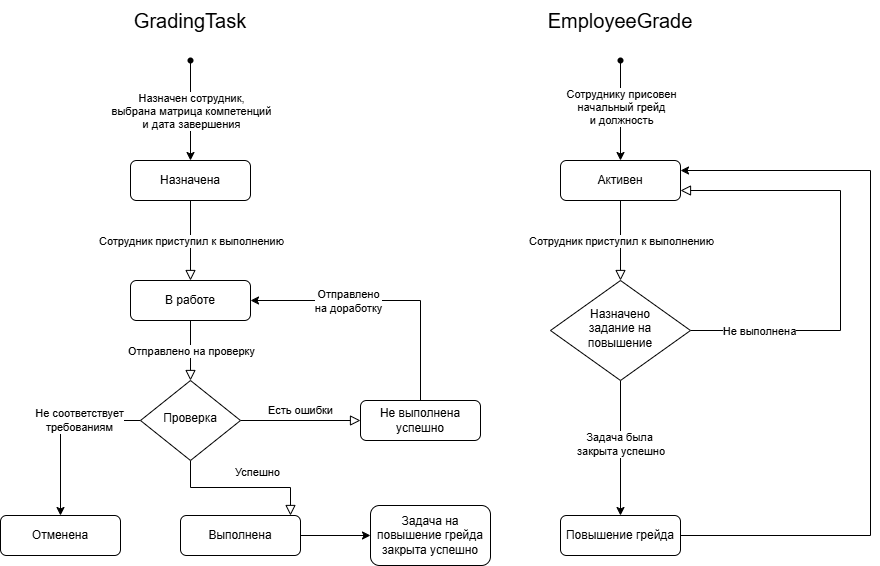

The diagram above was exported from draw.io. Its source (the exported page's mxGraphModel, read from the mxfile embedded in the PNG):
<mxGraphModel dx="1126" dy="596" grid="1" gridSize="10" guides="1" tooltips="1" connect="1" arrows="1" fold="1" page="1" pageScale="1" pageWidth="827" pageHeight="1169" math="0" shadow="0">
  <root>
    <mxCell id="WIyWlLk6GJQsqaUBKTNV-0" />
    <mxCell id="WIyWlLk6GJQsqaUBKTNV-1" parent="WIyWlLk6GJQsqaUBKTNV-0" />
    <mxCell id="WIyWlLk6GJQsqaUBKTNV-2" value="" style="rounded=0;html=1;jettySize=auto;orthogonalLoop=1;fontSize=11;endArrow=block;endFill=0;endSize=8;strokeWidth=1;shadow=0;labelBackgroundColor=none;edgeStyle=orthogonalEdgeStyle;entryX=0.5;entryY=0;entryDx=0;entryDy=0;exitX=0.5;exitY=1;exitDx=0;exitDy=0;" parent="WIyWlLk6GJQsqaUBKTNV-1" source="WIyWlLk6GJQsqaUBKTNV-3" target="R5Pv4sz2bfRi1AIHCWKH-6" edge="1">
      <mxGeometry relative="1" as="geometry">
        <mxPoint x="210" y="240" as="sourcePoint" />
        <mxPoint x="210" y="320" as="targetPoint" />
      </mxGeometry>
    </mxCell>
    <mxCell id="R5Pv4sz2bfRi1AIHCWKH-2" value="Сотрудник приступил к выполнению" style="edgeLabel;html=1;align=center;verticalAlign=middle;resizable=0;points=[];" parent="WIyWlLk6GJQsqaUBKTNV-2" vertex="1" connectable="0">
      <mxGeometry x="-0.2267" y="1" relative="1" as="geometry">
        <mxPoint x="-1" y="9" as="offset" />
      </mxGeometry>
    </mxCell>
    <mxCell id="WIyWlLk6GJQsqaUBKTNV-3" value="Назначена" style="rounded=1;whiteSpace=wrap;html=1;fontSize=12;glass=0;strokeWidth=1;shadow=0;" parent="WIyWlLk6GJQsqaUBKTNV-1" vertex="1">
      <mxGeometry x="150" y="190" width="120" height="40" as="geometry" />
    </mxCell>
    <mxCell id="WIyWlLk6GJQsqaUBKTNV-8" value="Успешно" style="rounded=0;html=1;jettySize=auto;orthogonalLoop=1;fontSize=11;endArrow=block;endFill=0;endSize=8;strokeWidth=1;shadow=0;labelBackgroundColor=none;edgeStyle=orthogonalEdgeStyle;" parent="WIyWlLk6GJQsqaUBKTNV-1" source="WIyWlLk6GJQsqaUBKTNV-10" target="WIyWlLk6GJQsqaUBKTNV-11" edge="1">
      <mxGeometry x="0.2105" y="15" relative="1" as="geometry">
        <mxPoint as="offset" />
        <Array as="points">
          <mxPoint x="210" y="517" />
          <mxPoint x="310" y="517" />
        </Array>
      </mxGeometry>
    </mxCell>
    <mxCell id="WIyWlLk6GJQsqaUBKTNV-9" value="Есть ошибки" style="edgeStyle=orthogonalEdgeStyle;rounded=0;html=1;jettySize=auto;orthogonalLoop=1;fontSize=11;endArrow=block;endFill=0;endSize=8;strokeWidth=1;shadow=0;labelBackgroundColor=none;" parent="WIyWlLk6GJQsqaUBKTNV-1" source="WIyWlLk6GJQsqaUBKTNV-10" target="WIyWlLk6GJQsqaUBKTNV-12" edge="1">
      <mxGeometry y="10" relative="1" as="geometry">
        <mxPoint as="offset" />
      </mxGeometry>
    </mxCell>
    <mxCell id="yMUozBzChaoPlibOqgzw-3" style="edgeStyle=orthogonalEdgeStyle;rounded=0;orthogonalLoop=1;jettySize=auto;html=1;exitX=0;exitY=0.5;exitDx=0;exitDy=0;entryX=0.5;entryY=0;entryDx=0;entryDy=0;" edge="1" parent="WIyWlLk6GJQsqaUBKTNV-1" source="WIyWlLk6GJQsqaUBKTNV-10" target="yMUozBzChaoPlibOqgzw-2">
      <mxGeometry relative="1" as="geometry" />
    </mxCell>
    <mxCell id="yMUozBzChaoPlibOqgzw-4" value="Не соответствует&lt;br&gt;требованиям" style="edgeLabel;html=1;align=center;verticalAlign=middle;resizable=0;points=[];" vertex="1" connectable="0" parent="yMUozBzChaoPlibOqgzw-3">
      <mxGeometry x="-0.2952" y="-1" relative="1" as="geometry">
        <mxPoint as="offset" />
      </mxGeometry>
    </mxCell>
    <mxCell id="WIyWlLk6GJQsqaUBKTNV-10" value="Проверка" style="rhombus;whiteSpace=wrap;html=1;shadow=0;fontFamily=Helvetica;fontSize=12;align=center;strokeWidth=1;spacing=6;spacingTop=-4;" parent="WIyWlLk6GJQsqaUBKTNV-1" vertex="1">
      <mxGeometry x="160" y="410" width="100" height="80" as="geometry" />
    </mxCell>
    <mxCell id="R5Pv4sz2bfRi1AIHCWKH-14" value="" style="edgeStyle=orthogonalEdgeStyle;rounded=0;orthogonalLoop=1;jettySize=auto;html=1;" parent="WIyWlLk6GJQsqaUBKTNV-1" source="WIyWlLk6GJQsqaUBKTNV-11" target="R5Pv4sz2bfRi1AIHCWKH-13" edge="1">
      <mxGeometry relative="1" as="geometry" />
    </mxCell>
    <mxCell id="WIyWlLk6GJQsqaUBKTNV-11" value="Выполнена" style="rounded=1;whiteSpace=wrap;html=1;fontSize=12;glass=0;strokeWidth=1;shadow=0;" parent="WIyWlLk6GJQsqaUBKTNV-1" vertex="1">
      <mxGeometry x="200" y="545" width="120" height="40" as="geometry" />
    </mxCell>
    <mxCell id="yMUozBzChaoPlibOqgzw-0" style="edgeStyle=orthogonalEdgeStyle;rounded=0;orthogonalLoop=1;jettySize=auto;html=1;exitX=0.5;exitY=0;exitDx=0;exitDy=0;entryX=1;entryY=0.5;entryDx=0;entryDy=0;" edge="1" parent="WIyWlLk6GJQsqaUBKTNV-1" source="WIyWlLk6GJQsqaUBKTNV-12" target="R5Pv4sz2bfRi1AIHCWKH-6">
      <mxGeometry relative="1" as="geometry" />
    </mxCell>
    <mxCell id="yMUozBzChaoPlibOqgzw-1" value="Отправлено &lt;br&gt;на доработку" style="edgeLabel;html=1;align=center;verticalAlign=middle;resizable=0;points=[];" vertex="1" connectable="0" parent="yMUozBzChaoPlibOqgzw-0">
      <mxGeometry x="0.283" relative="1" as="geometry">
        <mxPoint as="offset" />
      </mxGeometry>
    </mxCell>
    <mxCell id="WIyWlLk6GJQsqaUBKTNV-12" value="Не выполнена успешно" style="rounded=1;whiteSpace=wrap;html=1;fontSize=12;glass=0;strokeWidth=1;shadow=0;" parent="WIyWlLk6GJQsqaUBKTNV-1" vertex="1">
      <mxGeometry x="380" y="430" width="120" height="40" as="geometry" />
    </mxCell>
    <mxCell id="R5Pv4sz2bfRi1AIHCWKH-1" value="" style="edgeStyle=orthogonalEdgeStyle;rounded=0;orthogonalLoop=1;jettySize=auto;html=1;" parent="WIyWlLk6GJQsqaUBKTNV-1" source="R5Pv4sz2bfRi1AIHCWKH-0" target="WIyWlLk6GJQsqaUBKTNV-3" edge="1">
      <mxGeometry relative="1" as="geometry" />
    </mxCell>
    <mxCell id="R5Pv4sz2bfRi1AIHCWKH-22" value="Назначен сотрудник, &lt;br&gt;выбрана матрица компетенций &lt;br&gt;и дата завершения" style="edgeLabel;html=1;align=center;verticalAlign=middle;resizable=0;points=[];" parent="R5Pv4sz2bfRi1AIHCWKH-1" vertex="1" connectable="0">
      <mxGeometry x="-0.2933" y="-1" relative="1" as="geometry">
        <mxPoint x="1" y="15" as="offset" />
      </mxGeometry>
    </mxCell>
    <mxCell id="R5Pv4sz2bfRi1AIHCWKH-0" value="" style="shape=waypoint;sketch=0;fillStyle=solid;size=6;pointerEvents=1;points=[];fillColor=none;resizable=0;rotatable=0;perimeter=centerPerimeter;snapToPoint=1;" parent="WIyWlLk6GJQsqaUBKTNV-1" vertex="1">
      <mxGeometry x="200" y="80" width="20" height="20" as="geometry" />
    </mxCell>
    <mxCell id="R5Pv4sz2bfRi1AIHCWKH-3" style="edgeStyle=orthogonalEdgeStyle;rounded=0;orthogonalLoop=1;jettySize=auto;html=1;" parent="WIyWlLk6GJQsqaUBKTNV-1" source="R5Pv4sz2bfRi1AIHCWKH-0" target="R5Pv4sz2bfRi1AIHCWKH-0" edge="1">
      <mxGeometry relative="1" as="geometry" />
    </mxCell>
    <mxCell id="R5Pv4sz2bfRi1AIHCWKH-6" value="В работе" style="rounded=1;whiteSpace=wrap;html=1;fontSize=12;glass=0;strokeWidth=1;shadow=0;" parent="WIyWlLk6GJQsqaUBKTNV-1" vertex="1">
      <mxGeometry x="150" y="310" width="120" height="40" as="geometry" />
    </mxCell>
    <mxCell id="R5Pv4sz2bfRi1AIHCWKH-7" value="" style="rounded=0;html=1;jettySize=auto;orthogonalLoop=1;fontSize=11;endArrow=block;endFill=0;endSize=8;strokeWidth=1;shadow=0;labelBackgroundColor=none;edgeStyle=orthogonalEdgeStyle;entryX=0.5;entryY=0;entryDx=0;entryDy=0;exitX=0.5;exitY=1;exitDx=0;exitDy=0;" parent="WIyWlLk6GJQsqaUBKTNV-1" source="R5Pv4sz2bfRi1AIHCWKH-6" target="WIyWlLk6GJQsqaUBKTNV-10" edge="1">
      <mxGeometry relative="1" as="geometry">
        <mxPoint x="220" y="360" as="sourcePoint" />
        <mxPoint x="220" y="440" as="targetPoint" />
      </mxGeometry>
    </mxCell>
    <mxCell id="R5Pv4sz2bfRi1AIHCWKH-8" value="Отправлено на проверку" style="edgeLabel;html=1;align=center;verticalAlign=middle;resizable=0;points=[];" parent="R5Pv4sz2bfRi1AIHCWKH-7" vertex="1" connectable="0">
      <mxGeometry x="-0.2267" y="1" relative="1" as="geometry">
        <mxPoint x="-1" y="7" as="offset" />
      </mxGeometry>
    </mxCell>
    <mxCell id="R5Pv4sz2bfRi1AIHCWKH-13" value="Задача на повышение грейда закрыта успешно" style="whiteSpace=wrap;html=1;rounded=1;glass=0;strokeWidth=1;shadow=0;" parent="WIyWlLk6GJQsqaUBKTNV-1" vertex="1">
      <mxGeometry x="390" y="535" width="120" height="60" as="geometry" />
    </mxCell>
    <mxCell id="R5Pv4sz2bfRi1AIHCWKH-23" value="GradingTask" style="text;html=1;align=center;verticalAlign=middle;whiteSpace=wrap;rounded=0;fontSize=20;" parent="WIyWlLk6GJQsqaUBKTNV-1" vertex="1">
      <mxGeometry x="160" y="30" width="100" height="40" as="geometry" />
    </mxCell>
    <mxCell id="R5Pv4sz2bfRi1AIHCWKH-24" style="edgeStyle=orthogonalEdgeStyle;rounded=0;orthogonalLoop=1;jettySize=auto;html=1;exitX=0.5;exitY=1;exitDx=0;exitDy=0;" parent="WIyWlLk6GJQsqaUBKTNV-1" source="WIyWlLk6GJQsqaUBKTNV-11" target="WIyWlLk6GJQsqaUBKTNV-11" edge="1">
      <mxGeometry relative="1" as="geometry" />
    </mxCell>
    <mxCell id="R5Pv4sz2bfRi1AIHCWKH-25" value="EmployeeGrade" style="text;html=1;align=center;verticalAlign=middle;whiteSpace=wrap;rounded=0;fontSize=20;" parent="WIyWlLk6GJQsqaUBKTNV-1" vertex="1">
      <mxGeometry x="590" y="30" width="100" height="40" as="geometry" />
    </mxCell>
    <mxCell id="R5Pv4sz2bfRi1AIHCWKH-26" value="" style="rounded=0;html=1;jettySize=auto;orthogonalLoop=1;fontSize=11;endArrow=block;endFill=0;endSize=8;strokeWidth=1;shadow=0;labelBackgroundColor=none;edgeStyle=orthogonalEdgeStyle;exitX=0.5;exitY=1;exitDx=0;exitDy=0;entryX=0.5;entryY=0;entryDx=0;entryDy=0;" parent="WIyWlLk6GJQsqaUBKTNV-1" source="R5Pv4sz2bfRi1AIHCWKH-28" target="R5Pv4sz2bfRi1AIHCWKH-31" edge="1">
      <mxGeometry relative="1" as="geometry">
        <mxPoint x="640" y="240" as="sourcePoint" />
        <mxPoint x="640" y="300" as="targetPoint" />
      </mxGeometry>
    </mxCell>
    <mxCell id="R5Pv4sz2bfRi1AIHCWKH-27" value="Сотрудник приступил к выполнению" style="edgeLabel;html=1;align=center;verticalAlign=middle;resizable=0;points=[];" parent="R5Pv4sz2bfRi1AIHCWKH-26" vertex="1" connectable="0">
      <mxGeometry x="-0.2267" y="1" relative="1" as="geometry">
        <mxPoint x="-1" y="9" as="offset" />
      </mxGeometry>
    </mxCell>
    <mxCell id="R5Pv4sz2bfRi1AIHCWKH-28" value="Активен" style="rounded=1;whiteSpace=wrap;html=1;fontSize=12;glass=0;strokeWidth=1;shadow=0;" parent="WIyWlLk6GJQsqaUBKTNV-1" vertex="1">
      <mxGeometry x="580" y="190" width="120" height="40" as="geometry" />
    </mxCell>
    <mxCell id="R5Pv4sz2bfRi1AIHCWKH-30" value="" style="edgeStyle=orthogonalEdgeStyle;rounded=0;html=1;jettySize=auto;orthogonalLoop=1;endArrow=block;endFill=0;endSize=8;strokeWidth=1;shadow=0;entryX=1;entryY=0.75;entryDx=0;entryDy=0;" parent="WIyWlLk6GJQsqaUBKTNV-1" source="R5Pv4sz2bfRi1AIHCWKH-31" target="R5Pv4sz2bfRi1AIHCWKH-28" edge="1">
      <mxGeometry x="-0.6887" relative="1" as="geometry">
        <mxPoint x="-1" as="offset" />
        <mxPoint x="810" y="450" as="targetPoint" />
        <Array as="points">
          <mxPoint x="860" y="360" />
          <mxPoint x="860" y="220" />
        </Array>
      </mxGeometry>
    </mxCell>
    <mxCell id="R5Pv4sz2bfRi1AIHCWKH-47" value="Не выполнена" style="edgeLabel;html=1;align=center;verticalAlign=middle;resizable=0;points=[];" parent="R5Pv4sz2bfRi1AIHCWKH-30" vertex="1" connectable="0">
      <mxGeometry x="-0.6936" relative="1" as="geometry">
        <mxPoint as="offset" />
      </mxGeometry>
    </mxCell>
    <mxCell id="R5Pv4sz2bfRi1AIHCWKH-44" style="edgeStyle=orthogonalEdgeStyle;rounded=0;orthogonalLoop=1;jettySize=auto;html=1;entryX=0.5;entryY=0;entryDx=0;entryDy=0;" parent="WIyWlLk6GJQsqaUBKTNV-1" source="R5Pv4sz2bfRi1AIHCWKH-31" target="R5Pv4sz2bfRi1AIHCWKH-33" edge="1">
      <mxGeometry relative="1" as="geometry" />
    </mxCell>
    <mxCell id="R5Pv4sz2bfRi1AIHCWKH-45" value="Задача была&lt;br&gt;&amp;nbsp;закрыта успешно" style="edgeLabel;html=1;align=center;verticalAlign=middle;resizable=0;points=[];" parent="R5Pv4sz2bfRi1AIHCWKH-44" vertex="1" connectable="0">
      <mxGeometry x="-0.0736" y="-2" relative="1" as="geometry">
        <mxPoint as="offset" />
      </mxGeometry>
    </mxCell>
    <mxCell id="R5Pv4sz2bfRi1AIHCWKH-31" value="Назначено&lt;div&gt;задание на повышение&lt;/div&gt;" style="rhombus;whiteSpace=wrap;html=1;shadow=0;fontFamily=Helvetica;fontSize=12;align=center;strokeWidth=1;spacing=6;spacingTop=-4;" parent="WIyWlLk6GJQsqaUBKTNV-1" vertex="1">
      <mxGeometry x="570" y="310" width="140" height="100" as="geometry" />
    </mxCell>
    <mxCell id="R5Pv4sz2bfRi1AIHCWKH-32" value="" style="edgeStyle=orthogonalEdgeStyle;rounded=0;orthogonalLoop=1;jettySize=auto;html=1;entryX=1;entryY=0.25;entryDx=0;entryDy=0;" parent="WIyWlLk6GJQsqaUBKTNV-1" source="R5Pv4sz2bfRi1AIHCWKH-33" target="R5Pv4sz2bfRi1AIHCWKH-28" edge="1">
      <mxGeometry relative="1" as="geometry">
        <mxPoint x="720" y="200" as="targetPoint" />
        <Array as="points">
          <mxPoint x="890" y="565" />
          <mxPoint x="890" y="200" />
        </Array>
      </mxGeometry>
    </mxCell>
    <mxCell id="R5Pv4sz2bfRi1AIHCWKH-33" value="Повышение грейда" style="rounded=1;whiteSpace=wrap;html=1;fontSize=12;glass=0;strokeWidth=1;shadow=0;" parent="WIyWlLk6GJQsqaUBKTNV-1" vertex="1">
      <mxGeometry x="580" y="545" width="120" height="40" as="geometry" />
    </mxCell>
    <mxCell id="R5Pv4sz2bfRi1AIHCWKH-34" value="" style="edgeStyle=orthogonalEdgeStyle;rounded=0;orthogonalLoop=1;jettySize=auto;html=1;" parent="WIyWlLk6GJQsqaUBKTNV-1" source="R5Pv4sz2bfRi1AIHCWKH-36" target="R5Pv4sz2bfRi1AIHCWKH-28" edge="1">
      <mxGeometry relative="1" as="geometry" />
    </mxCell>
    <mxCell id="R5Pv4sz2bfRi1AIHCWKH-42" value="Сотруднику присовен &lt;br&gt;начальный грейд &lt;br&gt;и должность" style="edgeLabel;html=1;align=center;verticalAlign=middle;resizable=0;points=[];" parent="R5Pv4sz2bfRi1AIHCWKH-34" vertex="1" connectable="0">
      <mxGeometry x="-0.2106" y="-2" relative="1" as="geometry">
        <mxPoint x="2" y="6" as="offset" />
      </mxGeometry>
    </mxCell>
    <mxCell id="R5Pv4sz2bfRi1AIHCWKH-36" value="" style="shape=waypoint;sketch=0;fillStyle=solid;size=6;pointerEvents=1;points=[];fillColor=none;resizable=0;rotatable=0;perimeter=centerPerimeter;snapToPoint=1;" parent="WIyWlLk6GJQsqaUBKTNV-1" vertex="1">
      <mxGeometry x="630" y="80" width="20" height="20" as="geometry" />
    </mxCell>
    <mxCell id="R5Pv4sz2bfRi1AIHCWKH-37" style="edgeStyle=orthogonalEdgeStyle;rounded=0;orthogonalLoop=1;jettySize=auto;html=1;" parent="WIyWlLk6GJQsqaUBKTNV-1" source="R5Pv4sz2bfRi1AIHCWKH-36" target="R5Pv4sz2bfRi1AIHCWKH-36" edge="1">
      <mxGeometry relative="1" as="geometry" />
    </mxCell>
    <mxCell id="R5Pv4sz2bfRi1AIHCWKH-41" style="edgeStyle=orthogonalEdgeStyle;rounded=0;orthogonalLoop=1;jettySize=auto;html=1;exitX=0.5;exitY=1;exitDx=0;exitDy=0;" parent="WIyWlLk6GJQsqaUBKTNV-1" source="R5Pv4sz2bfRi1AIHCWKH-33" target="R5Pv4sz2bfRi1AIHCWKH-33" edge="1">
      <mxGeometry relative="1" as="geometry" />
    </mxCell>
    <mxCell id="yMUozBzChaoPlibOqgzw-2" value="Отменена" style="rounded=1;whiteSpace=wrap;html=1;fontSize=12;glass=0;strokeWidth=1;shadow=0;" vertex="1" parent="WIyWlLk6GJQsqaUBKTNV-1">
      <mxGeometry x="20" y="545" width="120" height="40" as="geometry" />
    </mxCell>
  </root>
</mxGraphModel>